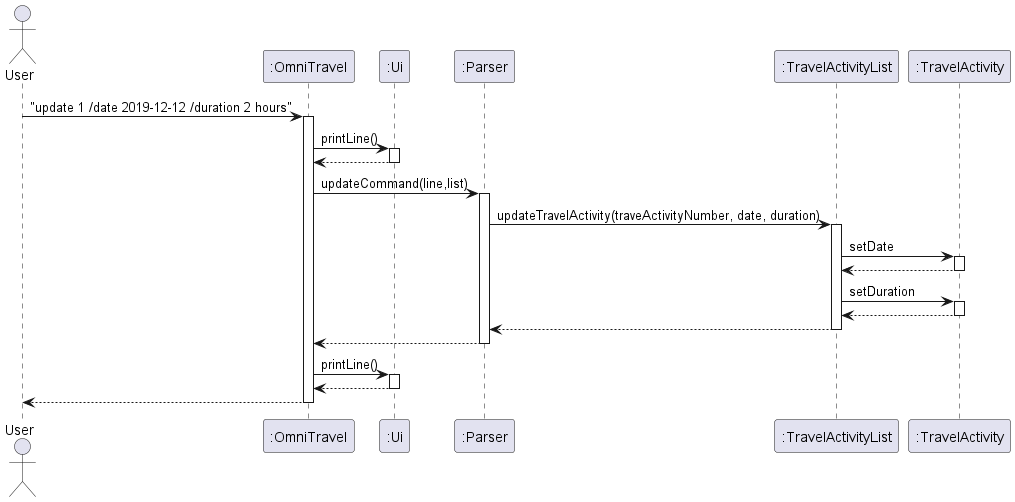

The diagram above was rendered by PlantUML. Its source (embedded in the PNG):
@startuml
'https://plantuml.com/sequence-diagram



actor User as user


participant ":OmniTravel" as OmniTravel


participant ":Ui" as Ui


participant ":Parser" as Parser



participant ":TravelActivityList" as TravelActivityList
participant ":TravelActivity" as TravelActivity


user -> OmniTravel : "update 1 /date 2019-12-12 /duration 2 hours"
activate OmniTravel
OmniTravel -> Ui : printLine()
activate Ui
Ui --> OmniTravel
deactivate Ui
OmniTravel-> Parser : updateCommand(line,list)
activate Parser
Parser -> TravelActivityList: updateTravelActivity(traveActivityNumber, date, duration)
activate TravelActivityList
TravelActivityList -> TravelActivity: setDate
activate TravelActivity
TravelActivity --> TravelActivityList
deactivate TravelActivity
TravelActivityList -> TravelActivity: setDuration
activate TravelActivity
TravelActivity --> TravelActivityList
deactivate TravelActivity
TravelActivityList --> Parser
deactivate TravelActivityList
Parser -->OmniTravel
deactivate Parser
OmniTravel-> Ui : printLine()
activate Ui
Ui -->OmniTravel
deactivate Ui
OmniTravel --> user
deactivate OmniTravel


@enduml